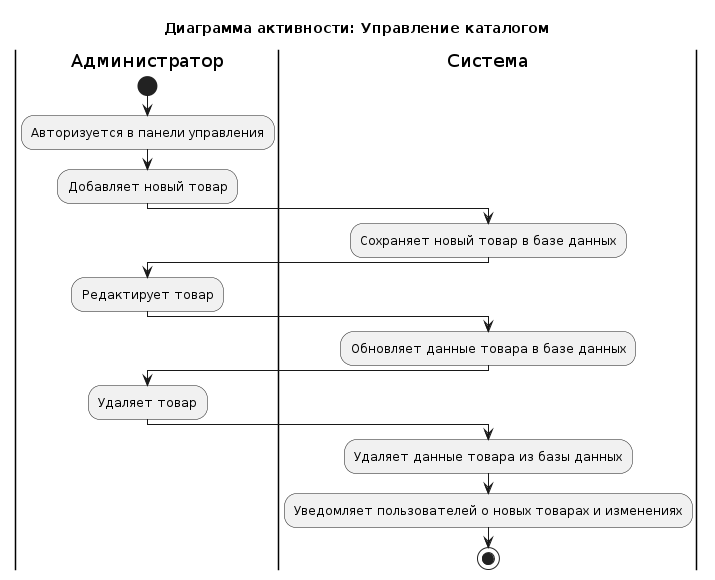

The diagram above was rendered by PlantUML. Its source (embedded in the PNG):
@startuml
title Диаграмма активности: Управление каталогом

|Администратор|
start
:Авторизуется в панели управления;
:Добавляет новый товар;

|Система|
:Сохраняет новый товар в базе данных;

|Администратор|
:Редактирует товар;

|Система|
:Обновляет данные товара в базе данных;

|Администратор|
:Удаляет товар;

|Система|
:Удаляет данные товара из базы данных;
:Уведомляет пользователей о новых товарах и изменениях;

stop
@enduml